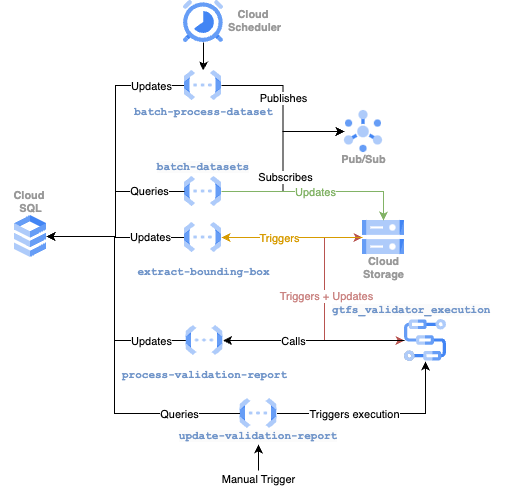

The diagram above was exported from draw.io. Its source (the exported page's mxGraphModel, read from the mxfile embedded in the PNG):
<mxGraphModel dx="1114" dy="778" grid="1" gridSize="10" guides="1" tooltips="1" connect="1" arrows="1" fold="1" page="1" pageScale="1" pageWidth="850" pageHeight="1100" math="0" shadow="0">
  <root>
    <mxCell id="0" />
    <mxCell id="1" parent="0" />
    <mxCell id="l6_j2x_4nchOdh-AzzIm-77" style="edgeStyle=orthogonalEdgeStyle;rounded=0;orthogonalLoop=1;jettySize=auto;html=1;entryX=0.5;entryY=0;entryDx=0;entryDy=0;" edge="1" parent="1" source="2RyuTLVfzN16WGjK9Tmx-1" target="l6_j2x_4nchOdh-AzzIm-5">
      <mxGeometry relative="1" as="geometry" />
    </mxCell>
    <mxCell id="2RyuTLVfzN16WGjK9Tmx-1" value="" style="sketch=0;html=1;verticalAlign=top;labelPosition=center;verticalLabelPosition=bottom;align=center;spacingTop=-6;fontSize=11;fontStyle=1;fontColor=#999999;shape=image;aspect=fixed;imageAspect=0;image=data:image/svg+xml,(base64 omitted: 1884 chars);" parent="1" vertex="1">
      <mxGeometry x="269" width="40" height="42" as="geometry" />
    </mxCell>
    <mxCell id="2RyuTLVfzN16WGjK9Tmx-4" value="" style="sketch=0;html=1;verticalAlign=top;labelPosition=center;verticalLabelPosition=bottom;align=center;spacingTop=-6;fontSize=11;fontStyle=1;fontColor=#999999;shape=image;aspect=fixed;imageAspect=0;image=data:image/svg+xml,(base64 omitted: 1016 chars);" parent="1" vertex="1">
      <mxGeometry x="100" y="215" width="32" height="42" as="geometry" />
    </mxCell>
    <mxCell id="l6_j2x_4nchOdh-AzzIm-37" style="edgeStyle=orthogonalEdgeStyle;rounded=0;orthogonalLoop=1;jettySize=auto;html=1;exitX=0;exitY=0.5;exitDx=0;exitDy=0;entryX=0;entryY=0.5;entryDx=0;entryDy=0;startArrow=classic;startFill=1;fillColor=#f8cecc;strokeColor=#b85450;" edge="1" parent="1" source="2RyuTLVfzN16WGjK9Tmx-5" target="l6_j2x_4nchOdh-AzzIm-10">
      <mxGeometry relative="1" as="geometry">
        <Array as="points">
          <mxPoint x="410" y="237" />
          <mxPoint x="410" y="340" />
          <mxPoint x="448" y="340" />
        </Array>
      </mxGeometry>
    </mxCell>
    <mxCell id="l6_j2x_4nchOdh-AzzIm-70" value="Triggers + Updates" style="edgeLabel;html=1;align=center;verticalAlign=middle;resizable=0;points=[];fontColor=#ca8381;" vertex="1" connectable="0" parent="l6_j2x_4nchOdh-AzzIm-37">
      <mxGeometry x="-0.2445" y="1" relative="1" as="geometry">
        <mxPoint y="13" as="offset" />
      </mxGeometry>
    </mxCell>
    <mxCell id="l6_j2x_4nchOdh-AzzIm-40" style="edgeStyle=orthogonalEdgeStyle;rounded=0;orthogonalLoop=1;jettySize=auto;html=1;entryX=1;entryY=0.5;entryDx=0;entryDy=0;fillColor=#ffe6cc;strokeColor=#d79b00;" edge="1" parent="1" source="2RyuTLVfzN16WGjK9Tmx-5" target="l6_j2x_4nchOdh-AzzIm-7">
      <mxGeometry relative="1" as="geometry" />
    </mxCell>
    <mxCell id="l6_j2x_4nchOdh-AzzIm-71" value="&lt;font&gt;Triggers&lt;/font&gt;" style="edgeLabel;html=1;align=center;verticalAlign=middle;resizable=0;points=[];fontColor=#d79b00;" vertex="1" connectable="0" parent="l6_j2x_4nchOdh-AzzIm-40">
      <mxGeometry x="0.1888" relative="1" as="geometry">
        <mxPoint as="offset" />
      </mxGeometry>
    </mxCell>
    <mxCell id="2RyuTLVfzN16WGjK9Tmx-5" value="Cloud&#10;Storage" style="sketch=0;html=1;verticalAlign=top;labelPosition=center;verticalLabelPosition=bottom;align=center;spacingTop=-6;fontSize=11;fontStyle=1;fontColor=#999999;shape=image;aspect=fixed;imageAspect=0;image=data:image/svg+xml,(base64 omitted: 1124 chars);" parent="1" vertex="1">
      <mxGeometry x="448" y="220" width="42" height="34" as="geometry" />
    </mxCell>
    <mxCell id="l6_j2x_4nchOdh-AzzIm-18" style="edgeStyle=orthogonalEdgeStyle;rounded=0;orthogonalLoop=1;jettySize=auto;html=1;exitX=1;exitY=0.5;exitDx=0;exitDy=0;entryX=0;entryY=0.5;entryDx=0;entryDy=0;" edge="1" parent="1" source="l6_j2x_4nchOdh-AzzIm-5" target="l6_j2x_4nchOdh-AzzIm-6">
      <mxGeometry relative="1" as="geometry" />
    </mxCell>
    <mxCell id="l6_j2x_4nchOdh-AzzIm-75" value="Publishes" style="edgeLabel;html=1;align=center;verticalAlign=middle;resizable=0;points=[];" vertex="1" connectable="0" parent="l6_j2x_4nchOdh-AzzIm-18">
      <mxGeometry x="-0.2064" relative="1" as="geometry">
        <mxPoint y="7" as="offset" />
      </mxGeometry>
    </mxCell>
    <mxCell id="l6_j2x_4nchOdh-AzzIm-28" style="edgeStyle=orthogonalEdgeStyle;rounded=0;orthogonalLoop=1;jettySize=auto;html=1;exitX=0;exitY=0.5;exitDx=0;exitDy=0;entryX=1;entryY=0.5;entryDx=0;entryDy=0;" edge="1" parent="1" source="l6_j2x_4nchOdh-AzzIm-5" target="2RyuTLVfzN16WGjK9Tmx-4">
      <mxGeometry relative="1" as="geometry" />
    </mxCell>
    <mxCell id="l6_j2x_4nchOdh-AzzIm-65" value="Updates" style="edgeLabel;html=1;align=center;verticalAlign=middle;resizable=0;points=[];" vertex="1" connectable="0" parent="l6_j2x_4nchOdh-AzzIm-28">
      <mxGeometry x="-0.8102" relative="1" as="geometry">
        <mxPoint x="-7" as="offset" />
      </mxGeometry>
    </mxCell>
    <mxCell id="l6_j2x_4nchOdh-AzzIm-5" value="&lt;p style=&quot;line-height: 0%;&quot;&gt;&lt;font color=&quot;#7195c9&quot; face=&quot;Courier New&quot; style=&quot;&quot;&gt;batch-process-dataset&lt;/font&gt;&lt;/p&gt;" style="sketch=0;html=1;verticalAlign=top;labelPosition=center;verticalLabelPosition=bottom;align=center;spacingTop=-6;fontSize=11;fontStyle=1;fontColor=#999999;shape=image;aspect=fixed;imageAspect=0;image=data:image/svg+xml,(base64 omitted: 1068 chars);" vertex="1" parent="1">
      <mxGeometry x="270" y="70" width="37.06" height="30" as="geometry" />
    </mxCell>
    <mxCell id="l6_j2x_4nchOdh-AzzIm-6" value="Pub/Sub" style="sketch=0;html=1;verticalAlign=top;labelPosition=center;verticalLabelPosition=bottom;align=center;spacingTop=-6;fontSize=11;fontStyle=1;fontColor=#999999;shape=image;aspect=fixed;imageAspect=0;image=data:image/svg+xml,(base64 omitted: 1912 chars);" vertex="1" parent="1">
      <mxGeometry x="430" y="110" width="38" height="42" as="geometry" />
    </mxCell>
    <mxCell id="l6_j2x_4nchOdh-AzzIm-34" style="edgeStyle=orthogonalEdgeStyle;rounded=0;orthogonalLoop=1;jettySize=auto;html=1;entryX=1;entryY=0.5;entryDx=0;entryDy=0;" edge="1" parent="1" source="l6_j2x_4nchOdh-AzzIm-7" target="2RyuTLVfzN16WGjK9Tmx-4">
      <mxGeometry relative="1" as="geometry" />
    </mxCell>
    <mxCell id="l6_j2x_4nchOdh-AzzIm-67" value="Updates" style="edgeLabel;html=1;align=center;verticalAlign=middle;resizable=0;points=[];" vertex="1" connectable="0" parent="l6_j2x_4nchOdh-AzzIm-34">
      <mxGeometry x="-0.6089" relative="1" as="geometry">
        <mxPoint x="-8" y="-1" as="offset" />
      </mxGeometry>
    </mxCell>
    <mxCell id="l6_j2x_4nchOdh-AzzIm-7" value="&lt;p style=&quot;line-height: 150%;&quot;&gt;&lt;font color=&quot;#7195c9&quot; face=&quot;Courier New&quot; style=&quot;&quot;&gt;extract-bounding-box&lt;/font&gt;&lt;/p&gt;" style="sketch=0;html=1;verticalAlign=top;labelPosition=center;verticalLabelPosition=bottom;align=center;spacingTop=-6;fontSize=11;fontStyle=1;fontColor=#999999;shape=image;aspect=fixed;imageAspect=0;image=data:image/svg+xml,(base64 omitted: 1068 chars);" vertex="1" parent="1">
      <mxGeometry x="270" y="222" width="37.06" height="30" as="geometry" />
    </mxCell>
    <mxCell id="l6_j2x_4nchOdh-AzzIm-43" style="edgeStyle=orthogonalEdgeStyle;rounded=0;orthogonalLoop=1;jettySize=auto;html=1;entryX=1;entryY=0.5;entryDx=0;entryDy=0;" edge="1" parent="1" source="l6_j2x_4nchOdh-AzzIm-8" target="2RyuTLVfzN16WGjK9Tmx-4">
      <mxGeometry relative="1" as="geometry">
        <Array as="points">
          <mxPoint x="200" y="340" />
          <mxPoint x="200" y="236" />
        </Array>
      </mxGeometry>
    </mxCell>
    <mxCell id="l6_j2x_4nchOdh-AzzIm-61" value="Updates" style="edgeLabel;html=1;align=center;verticalAlign=middle;resizable=0;points=[];" vertex="1" connectable="0" parent="l6_j2x_4nchOdh-AzzIm-43">
      <mxGeometry x="-0.6607" y="-1" relative="1" as="geometry">
        <mxPoint x="6" y="1" as="offset" />
      </mxGeometry>
    </mxCell>
    <mxCell id="l6_j2x_4nchOdh-AzzIm-8" value="&lt;p style=&quot;line-height: 150%;&quot;&gt;&lt;font color=&quot;#7195c9&quot; face=&quot;Courier New&quot; style=&quot;&quot;&gt;process-validation-report&lt;/font&gt;&lt;/p&gt;" style="sketch=0;html=1;verticalAlign=top;labelPosition=center;verticalLabelPosition=bottom;align=center;spacingTop=-6;fontSize=11;fontStyle=1;fontColor=#999999;shape=image;aspect=fixed;imageAspect=0;image=data:image/svg+xml,(base64 omitted: 1068 chars);" vertex="1" parent="1">
      <mxGeometry x="271.47" y="325" width="37.06" height="30" as="geometry" />
    </mxCell>
    <mxCell id="l6_j2x_4nchOdh-AzzIm-42" style="edgeStyle=orthogonalEdgeStyle;rounded=0;orthogonalLoop=1;jettySize=auto;html=1;entryX=1;entryY=0.5;entryDx=0;entryDy=0;" edge="1" parent="1" source="l6_j2x_4nchOdh-AzzIm-10" target="l6_j2x_4nchOdh-AzzIm-8">
      <mxGeometry relative="1" as="geometry" />
    </mxCell>
    <mxCell id="l6_j2x_4nchOdh-AzzIm-69" value="Calls" style="edgeLabel;html=1;align=center;verticalAlign=middle;resizable=0;points=[];" vertex="1" connectable="0" parent="l6_j2x_4nchOdh-AzzIm-42">
      <mxGeometry x="0.2369" relative="1" as="geometry">
        <mxPoint as="offset" />
      </mxGeometry>
    </mxCell>
    <mxCell id="l6_j2x_4nchOdh-AzzIm-10" value="" style="sketch=0;html=1;verticalAlign=top;labelPosition=center;verticalLabelPosition=bottom;align=center;spacingTop=-6;fontSize=11;fontStyle=1;fontColor=#999999;shape=image;aspect=fixed;imageAspect=0;image=data:image/svg+xml,(base64 omitted: 2456 chars);" vertex="1" parent="1">
      <mxGeometry x="490" y="319" width="42" height="42" as="geometry" />
    </mxCell>
    <mxCell id="l6_j2x_4nchOdh-AzzIm-20" value="&lt;font style=&quot;font-size: 11px;&quot; color=&quot;#999999&quot;&gt;&lt;b&gt;Cloud&amp;nbsp;&lt;/b&gt;&lt;/font&gt;&lt;div style=&quot;font-size: 11px;&quot;&gt;&lt;font color=&quot;#999999&quot;&gt;&lt;b&gt;Scheduler&lt;/b&gt;&lt;/font&gt;&lt;/div&gt;" style="text;html=1;align=center;verticalAlign=middle;resizable=0;points=[];autosize=1;strokeColor=none;fillColor=none;" vertex="1" parent="1">
      <mxGeometry x="300" width="80" height="40" as="geometry" />
    </mxCell>
    <mxCell id="l6_j2x_4nchOdh-AzzIm-27" value="" style="group" vertex="1" connectable="0" parent="1">
      <mxGeometry x="223.53" y="152" width="129.99999999999997" height="54" as="geometry" />
    </mxCell>
    <mxCell id="2RyuTLVfzN16WGjK9Tmx-8" value="" style="sketch=0;html=1;verticalAlign=top;labelPosition=center;verticalLabelPosition=bottom;align=center;spacingTop=-6;fontSize=11;fontStyle=1;fontColor=#999999;shape=image;aspect=fixed;imageAspect=0;image=data:image/svg+xml,(base64 omitted: 1068 chars);" parent="l6_j2x_4nchOdh-AzzIm-27" vertex="1">
      <mxGeometry x="46.47" y="24" width="37.06" height="30" as="geometry" />
    </mxCell>
    <mxCell id="l6_j2x_4nchOdh-AzzIm-25" value="&lt;span style=&quot;color: rgb(113, 149, 201); font-family: &amp;quot;Courier New&amp;quot;; font-size: 11px; font-style: normal; font-variant-ligatures: normal; font-variant-caps: normal; font-weight: 700; letter-spacing: normal; orphans: 2; text-indent: 0px; text-transform: none; widows: 2; word-spacing: 0px; -webkit-text-stroke-width: 0px; white-space: nowrap; background-color: rgb(251, 251, 251); text-decoration-thickness: initial; text-decoration-style: initial; text-decoration-color: initial; float: none; display: inline !important;&quot;&gt;batch-datasets&lt;/span&gt;" style="text;whiteSpace=wrap;html=1;align=center;" vertex="1" parent="l6_j2x_4nchOdh-AzzIm-27">
      <mxGeometry width="130" height="40" as="geometry" />
    </mxCell>
    <mxCell id="l6_j2x_4nchOdh-AzzIm-30" style="edgeStyle=orthogonalEdgeStyle;rounded=0;orthogonalLoop=1;jettySize=auto;html=1;entryX=1;entryY=0.5;entryDx=0;entryDy=0;" edge="1" parent="1" source="2RyuTLVfzN16WGjK9Tmx-8" target="2RyuTLVfzN16WGjK9Tmx-4">
      <mxGeometry relative="1" as="geometry" />
    </mxCell>
    <mxCell id="l6_j2x_4nchOdh-AzzIm-66" value="Queries" style="edgeLabel;html=1;align=center;verticalAlign=middle;resizable=0;points=[];" vertex="1" connectable="0" parent="l6_j2x_4nchOdh-AzzIm-30">
      <mxGeometry x="-0.7412" y="-1" relative="1" as="geometry">
        <mxPoint x="-12" as="offset" />
      </mxGeometry>
    </mxCell>
    <mxCell id="l6_j2x_4nchOdh-AzzIm-36" style="edgeStyle=orthogonalEdgeStyle;rounded=0;orthogonalLoop=1;jettySize=auto;html=1;entryX=0;entryY=0.5;entryDx=0;entryDy=0;endArrow=classic;endFill=1;startArrow=none;startFill=0;" edge="1" parent="1" source="2RyuTLVfzN16WGjK9Tmx-8" target="l6_j2x_4nchOdh-AzzIm-6">
      <mxGeometry relative="1" as="geometry" />
    </mxCell>
    <mxCell id="l6_j2x_4nchOdh-AzzIm-76" value="Subscribes" style="edgeLabel;html=1;align=center;verticalAlign=middle;resizable=0;points=[];" vertex="1" connectable="0" parent="l6_j2x_4nchOdh-AzzIm-36">
      <mxGeometry x="-0.1677" y="-2" relative="1" as="geometry">
        <mxPoint as="offset" />
      </mxGeometry>
    </mxCell>
    <mxCell id="l6_j2x_4nchOdh-AzzIm-41" style="edgeStyle=orthogonalEdgeStyle;rounded=0;orthogonalLoop=1;jettySize=auto;html=1;entryX=0.5;entryY=0;entryDx=0;entryDy=0;fillColor=#d5e8d4;strokeColor=#82b366;" edge="1" parent="1" source="2RyuTLVfzN16WGjK9Tmx-8" target="2RyuTLVfzN16WGjK9Tmx-5">
      <mxGeometry relative="1" as="geometry" />
    </mxCell>
    <mxCell id="l6_j2x_4nchOdh-AzzIm-72" value="Updates" style="edgeLabel;html=1;align=center;verticalAlign=middle;resizable=0;points=[];fontColor=#82b366;" vertex="1" connectable="0" parent="l6_j2x_4nchOdh-AzzIm-41">
      <mxGeometry x="0.0549" relative="1" as="geometry">
        <mxPoint x="-8" as="offset" />
      </mxGeometry>
    </mxCell>
    <mxCell id="l6_j2x_4nchOdh-AzzIm-45" value="" style="group" vertex="1" connectable="0" parent="1">
      <mxGeometry x="279" y="374" width="169" height="91" as="geometry" />
    </mxCell>
    <mxCell id="l6_j2x_4nchOdh-AzzIm-46" value="" style="sketch=0;html=1;verticalAlign=top;labelPosition=center;verticalLabelPosition=bottom;align=center;spacingTop=-6;fontSize=11;fontStyle=1;fontColor=#999999;shape=image;aspect=fixed;imageAspect=0;image=data:image/svg+xml,(base64 omitted: 1068 chars);" vertex="1" parent="l6_j2x_4nchOdh-AzzIm-45">
      <mxGeometry x="46.47" y="24" width="37.06" height="30" as="geometry" />
    </mxCell>
    <mxCell id="l6_j2x_4nchOdh-AzzIm-79" style="edgeStyle=orthogonalEdgeStyle;rounded=0;orthogonalLoop=1;jettySize=auto;html=1;startArrow=classic;startFill=1;endArrow=none;endFill=0;" edge="1" parent="l6_j2x_4nchOdh-AzzIm-45" source="l6_j2x_4nchOdh-AzzIm-57">
      <mxGeometry relative="1" as="geometry">
        <mxPoint x="65" y="96" as="targetPoint" />
      </mxGeometry>
    </mxCell>
    <mxCell id="l6_j2x_4nchOdh-AzzIm-80" value="Manual Trigger" style="edgeLabel;html=1;align=center;verticalAlign=middle;resizable=0;points=[];" vertex="1" connectable="0" parent="l6_j2x_4nchOdh-AzzIm-79">
      <mxGeometry x="1" y="-3" relative="1" as="geometry">
        <mxPoint x="3" y="8" as="offset" />
      </mxGeometry>
    </mxCell>
    <mxCell id="l6_j2x_4nchOdh-AzzIm-57" value="&lt;span style=&quot;color: rgb(113, 149, 201); font-family: &amp;quot;Courier New&amp;quot;; font-size: 11px; font-style: normal; font-variant-ligatures: normal; font-variant-caps: normal; font-weight: 700; letter-spacing: normal; orphans: 2; text-indent: 0px; text-transform: none; widows: 2; word-spacing: 0px; -webkit-text-stroke-width: 0px; white-space: nowrap; background-color: rgb(251, 251, 251); text-decoration-thickness: initial; text-decoration-style: initial; text-decoration-color: initial; float: none; display: inline !important;&quot;&gt;update-validation-report&lt;/span&gt;" style="text;whiteSpace=wrap;html=1;align=center;" vertex="1" parent="l6_j2x_4nchOdh-AzzIm-45">
      <mxGeometry x="-30" y="47" width="190" height="23" as="geometry" />
    </mxCell>
    <mxCell id="l6_j2x_4nchOdh-AzzIm-51" style="edgeStyle=orthogonalEdgeStyle;rounded=0;orthogonalLoop=1;jettySize=auto;html=1;entryX=0.5;entryY=1;entryDx=0;entryDy=0;" edge="1" parent="1" source="l6_j2x_4nchOdh-AzzIm-46" target="l6_j2x_4nchOdh-AzzIm-10">
      <mxGeometry relative="1" as="geometry" />
    </mxCell>
    <mxCell id="l6_j2x_4nchOdh-AzzIm-68" value="Triggers execution" style="edgeLabel;html=1;align=center;verticalAlign=middle;resizable=0;points=[];" vertex="1" connectable="0" parent="l6_j2x_4nchOdh-AzzIm-51">
      <mxGeometry x="-0.0113" relative="1" as="geometry">
        <mxPoint x="-22" as="offset" />
      </mxGeometry>
    </mxCell>
    <mxCell id="l6_j2x_4nchOdh-AzzIm-53" style="edgeStyle=orthogonalEdgeStyle;rounded=0;orthogonalLoop=1;jettySize=auto;html=1;entryX=1;entryY=0.5;entryDx=0;entryDy=0;" edge="1" parent="1" source="l6_j2x_4nchOdh-AzzIm-46" target="2RyuTLVfzN16WGjK9Tmx-4">
      <mxGeometry relative="1" as="geometry">
        <Array as="points">
          <mxPoint x="200" y="413" />
          <mxPoint x="200" y="236" />
        </Array>
      </mxGeometry>
    </mxCell>
    <mxCell id="l6_j2x_4nchOdh-AzzIm-60" value="Queries" style="edgeLabel;html=1;align=center;verticalAlign=middle;resizable=0;points=[];" vertex="1" connectable="0" parent="l6_j2x_4nchOdh-AzzIm-53">
      <mxGeometry x="-0.5107" y="-3" relative="1" as="geometry">
        <mxPoint x="30" y="3" as="offset" />
      </mxGeometry>
    </mxCell>
    <mxCell id="l6_j2x_4nchOdh-AzzIm-55" value="&lt;span style=&quot;color: rgb(113, 149, 201); font-family: &amp;quot;Courier New&amp;quot;; font-size: 11px; font-style: normal; font-variant-ligatures: normal; font-variant-caps: normal; font-weight: 700; letter-spacing: normal; orphans: 2; text-align: center; text-indent: 0px; text-transform: none; widows: 2; word-spacing: 0px; -webkit-text-stroke-width: 0px; white-space: nowrap; background-color: rgb(251, 251, 251); text-decoration-thickness: initial; text-decoration-style: initial; text-decoration-color: initial; display: inline !important; float: none;&quot;&gt;gtfs_validator_execution&lt;/span&gt;" style="text;whiteSpace=wrap;html=1;" vertex="1" parent="1">
      <mxGeometry x="416" y="295" width="190" height="40" as="geometry" />
    </mxCell>
    <mxCell id="l6_j2x_4nchOdh-AzzIm-58" value="&lt;font style=&quot;font-size: 11px;&quot; color=&quot;#999999&quot;&gt;&lt;b&gt;Cloud&amp;nbsp;&lt;/b&gt;&lt;/font&gt;&lt;div style=&quot;font-size: 11px;&quot;&gt;&lt;font color=&quot;#999999&quot;&gt;&lt;b&gt;SQL&lt;/b&gt;&lt;/font&gt;&lt;/div&gt;" style="text;html=1;align=center;verticalAlign=middle;resizable=0;points=[];autosize=1;strokeColor=none;fillColor=none;" vertex="1" parent="1">
      <mxGeometry x="85.99999999999997" y="181" width="60" height="40" as="geometry" />
    </mxCell>
  </root>
</mxGraphModel>